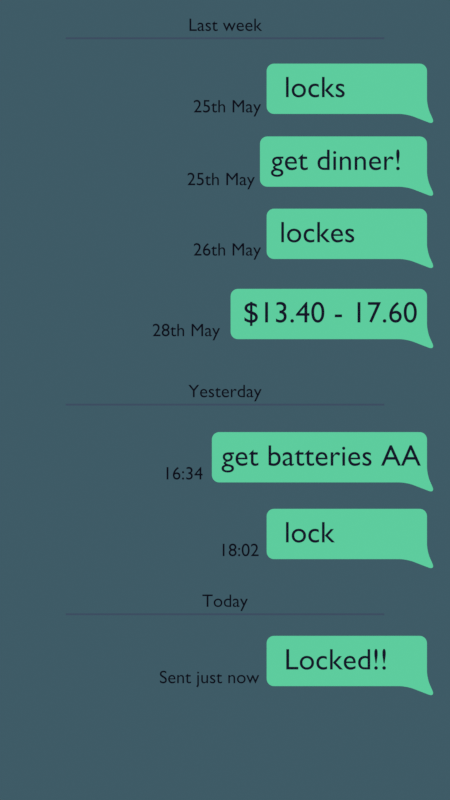 # Source: message.blend  (saved by Blender 4.3.34; exported with 4.5.12 LTS)
import bpy
from mathutils import Matrix  # noqa: F401  (used for matrix-valued properties, if any)

bpy.ops.wm.read_factory_settings(use_empty=True)
scene = bpy.context.scene
scene.name = 'Scene'

# ---- collections
col_collection = bpy.data.collections.new('Collection'); scene.collection.children.link(col_collection)

# ---- materials (node trees are filled in below, after node groups)
mat_material_001 = bpy.data.materials.new('Material.001')
mat_material_002 = bpy.data.materials.new('Material.002')
mat_material_003 = bpy.data.materials.new('Material.003')
mat_material_004 = bpy.data.materials.new('Material.004')
mat_material_005 = bpy.data.materials.new('Material.005')

# ---- material node trees
mat_material_001.use_nodes = True; mat_material_001.node_tree.nodes.clear()
_N = mat_material_001.node_tree.nodes; _L = mat_material_001.node_tree.links
n0 = _N.new('ShaderNodeOutputMaterial'); n0.name = 'Material Output'; n0.location = (300, 300)
n1 = _N.new('ShaderNodeRGB'); n1.name = 'RGB'; n1.location = (118, 289)
n1.outputs[0].default_value = (0.0492, 0.1052, 0.134, 1.0)
_L.new(n1.outputs[0], n0.inputs[0])
n0.is_active_output = True
mat_material_002.use_nodes = True; mat_material_002.node_tree.nodes.clear()
_N = mat_material_002.node_tree.nodes; _L = mat_material_002.node_tree.links
n0 = _N.new('ShaderNodeOutputMaterial'); n0.name = 'Material Output'; n0.location = (300, 300)
n1 = _N.new('ShaderNodeRGB'); n1.name = 'RGB'; n1.location = (118, 289)
n1.outputs[0].default_value = (0.1102, 0.6055, 0.34, 1.0)
_L.new(n1.outputs[0], n0.inputs[0])
n0.is_active_output = True
mat_material_003.use_nodes = True; mat_material_003.node_tree.nodes.clear()
_N = mat_material_003.node_tree.nodes; _L = mat_material_003.node_tree.links
n0 = _N.new('ShaderNodeOutputMaterial'); n0.name = 'Material Output'; n0.location = (300, 300)
n1 = _N.new('ShaderNodeRGB'); n1.name = 'RGB'; n1.location = (-44, 323)
n1.outputs[0].default_value = (0.007934, 0.007266, 0.0212, 1.0)
_L.new(n1.outputs[0], n0.inputs[0])
n0.is_active_output = True
mat_material_004.use_nodes = True; mat_material_004.node_tree.nodes.clear()
_N = mat_material_004.node_tree.nodes; _L = mat_material_004.node_tree.links
n0 = _N.new('ShaderNodeOutputMaterial'); n0.name = 'Material Output'; n0.location = (300, 300)
n1 = _N.new('ShaderNodeRGB'); n1.name = 'RGB'; n1.location = (-44, 323)
n1.outputs[0].default_value = (0.004096, 0.00382, 0.009229, 1.0)
_L.new(n1.outputs[0], n0.inputs[0])
n0.is_active_output = True
mat_material_005.use_nodes = True; mat_material_005.node_tree.nodes.clear()
_N = mat_material_005.node_tree.nodes; _L = mat_material_005.node_tree.links
n0 = _N.new('ShaderNodeOutputMaterial'); n0.name = 'Material Output'; n0.location = (300, 300)
n1 = _N.new('ShaderNodeRGB'); n1.name = 'RGB'; n1.location = (40, 312)
n1.outputs[0].default_value = (0.04682, 0.07417, 0.1181, 1.0)
_L.new(n1.outputs[0], n0.inputs[0])
n0.is_active_output = True

# ---- world
world_world = bpy.data.worlds.new('World'); scene.world = world_world
world_world.use_nodes = True; world_world.node_tree.nodes.clear()
_N = world_world.node_tree.nodes; _L = world_world.node_tree.links
n0 = _N.new('ShaderNodeOutputWorld'); n0.name = 'World Output'; n0.location = (300, 300)
n1 = _N.new('ShaderNodeBackground'); n1.name = 'Background'; n1.location = (10, 300)
n1.inputs[0].default_value = (0.05088, 0.05088, 0.05088, 1.0)
_L.new(n1.outputs[0], n0.inputs[0])
n0.is_active_output = True
world_world.color = (0.05088, 0.05088, 0.05088)
world_world.use_sun_shadow = False
world_world.sun_shadow_jitter_overblur = 0.0

# ---- cameras
cam_camera = bpy.data.cameras.new('Camera')
cam_camera.type = 'ORTHO'
cam_camera.passepartout_alpha = 1.0

# ---- meshes
me_plane = bpy.data.meshes.new('Plane')
me_plane.from_pydata([(-1.0, -1.0, 0.0), (1.0, -1.0, 0.0), (-1.0, 1.0, 0.0), (1.0, 1.0, 0.0)], [], [(0, 1, 3, 2)])
_uv = me_plane.uv_layers.new(name='UVMap')
_uv.uv.foreach_set('vector', [0.0, 0.0, 1.0, 0.0, 1.0, 1.0, 0.0, 1.0])
me_plane.materials.append(mat_material_001)
me_plane.update()
me_plane_003 = bpy.data.meshes.new('Plane.003')
me_plane_003.from_pydata([(-1.092, 0.0721, 0.0), (0.0, 0.0, 0.0), (-1.092, 0.3972, 0.0), (-0.05525, 0.3972, 0.0), (-0.1872, 0.0721, 0.0), (-0.1872, 0.3972, 0.0), (-1.092, 0.1668, 0.0), (-0.05525, 0.1217, 0.0), (-0.1872, 0.1668, 0.0)], [], [(8, 7, 3, 5), (6, 8, 5, 2), (0, 4, 8, 6), (4, 1, 7, 8)])
_uv = me_plane_003.uv_layers.new(name='UVMap')
_uv.uv.foreach_set('vector', [0.8727, 0.2913, 1.0, 0.2913, 1.0, 1.0, 0.8727, 1.0, 0.0, 0.2913, 0.8727, 0.2913, 0.8727, 1.0, 0.0, 1.0, 0.0, 0.0, 0.8727, 0.0, 0.8727, 0.2913, 0.0, 0.2913, 0.8727, 0.0, 1.0, 0.0, 1.0, 0.2913, 0.8727, 0.2913])
me_plane_003.materials.append(mat_material_002)
me_plane_003.update()
me_plane_004 = bpy.data.meshes.new('Plane.004')
me_plane_004.from_pydata([(-1.092, 0.0721, 0.0), (0.0, 0.0, 0.0), (-1.092, 0.3972, 0.0), (-0.05525, 0.3972, 0.0), (-0.1872, 0.0721, 0.0), (-0.1872, 0.3972, 0.0), (-1.092, 0.1668, 0.0), (-0.05525, 0.1217, 0.0), (-0.1872, 0.1668, 0.0)], [], [(8, 7, 3, 5), (6, 8, 5, 2), (0, 4, 8, 6), (4, 1, 7, 8)])
_uv = me_plane_004.uv_layers.new(name='UVMap')
_uv.uv.foreach_set('vector', [0.8727, 0.2913, 1.0, 0.2913, 1.0, 1.0, 0.8727, 1.0, 0.0, 0.2913, 0.8727, 0.2913, 0.8727, 1.0, 0.0, 1.0, 0.0, 0.0, 0.8727, 0.0, 0.8727, 0.2913, 0.0, 0.2913, 0.8727, 0.0, 1.0, 0.0, 1.0, 0.2913, 0.8727, 0.2913])
me_plane_004.materials.append(mat_material_002)
me_plane_004.update()
me_plane_005 = bpy.data.meshes.new('Plane.005')
me_plane_005.from_pydata([(-1.446, 0.0721, 0.0), (0.0, 0.0, 0.0), (-1.446, 0.3972, 0.0), (-0.05525, 0.3972, 0.0), (-0.1872, 0.0721, 0.0), (-0.1872, 0.3972, 0.0), (-1.446, 0.1668, 0.0), (-0.05525, 0.1217, 0.0), (-0.1872, 0.1668, 0.0)], [], [(8, 7, 3, 5), (6, 8, 5, 2), (0, 4, 8, 6), (4, 1, 7, 8)])
_uv = me_plane_005.uv_layers.new(name='UVMap')
_uv.uv.foreach_set('vector', [0.8727, 0.2913, 1.0, 0.2913, 1.0, 1.0, 0.8727, 1.0, 0.0, 0.2913, 0.8727, 0.2913, 0.8727, 1.0, 0.0, 1.0, 0.0, 0.0, 0.8727, 0.0, 0.8727, 0.2913, 0.0, 0.2913, 0.8727, 0.0, 1.0, 0.0, 1.0, 0.2913, 0.8727, 0.2913])
me_plane_005.materials.append(mat_material_002)
me_plane_005.update()
me_plane_006 = bpy.data.meshes.new('Plane.006')
me_plane_006.from_pydata([(-1.325, 0.0721, 0.0), (0.0, 0.0, 0.0), (-1.325, 0.3972, 0.0), (-0.05525, 0.3972, 0.0), (-0.1872, 0.0721, 0.0), (-0.1872, 0.3972, 0.0), (-1.325, 0.1668, 0.0), (-0.05525, 0.1217, 0.0), (-0.1872, 0.1668, 0.0)], [], [(8, 7, 3, 5), (6, 8, 5, 2), (0, 4, 8, 6), (4, 1, 7, 8)])
_uv = me_plane_006.uv_layers.new(name='UVMap')
_uv.uv.foreach_set('vector', [0.8727, 0.2913, 1.0, 0.2913, 1.0, 1.0, 0.8727, 1.0, 0.0, 0.2913, 0.8727, 0.2913, 0.8727, 1.0, 0.0, 1.0, 0.0, 0.0, 0.8727, 0.0, 0.8727, 0.2913, 0.0, 0.2913, 0.8727, 0.0, 1.0, 0.0, 1.0, 0.2913, 0.8727, 0.2913])
me_plane_006.materials.append(mat_material_002)
me_plane_006.update()
me_plane_007 = bpy.data.meshes.new('Plane.007')
me_plane_007.from_pydata([(-1.092, 0.0721, 0.0), (0.0, 0.0, 0.0), (-1.092, 0.3972, 0.0), (-0.05525, 0.3972, 0.0), (-0.1872, 0.0721, 0.0), (-0.1872, 0.3972, 0.0), (-1.092, 0.1668, 0.0), (-0.05525, 0.1217, 0.0), (-0.1872, 0.1668, 0.0)], [], [(8, 7, 3, 5), (6, 8, 5, 2), (0, 4, 8, 6), (4, 1, 7, 8)])
_uv = me_plane_007.uv_layers.new(name='UVMap')
_uv.uv.foreach_set('vector', [0.8727, 0.2913, 1.0, 0.2913, 1.0, 1.0, 0.8727, 1.0, 0.0, 0.2913, 0.8727, 0.2913, 0.8727, 1.0, 0.0, 1.0, 0.0, 0.0, 0.8727, 0.0, 0.8727, 0.2913, 0.0, 0.2913, 0.8727, 0.0, 1.0, 0.0, 1.0, 0.2913, 0.8727, 0.2913])
me_plane_007.materials.append(mat_material_002)
me_plane_007.update()
me_plane_008 = bpy.data.meshes.new('Plane.008')
me_plane_008.from_pydata([(-1.135, 0.0721, 0.0), (0.0, 0.0, 0.0), (-1.135, 0.3972, 0.0), (-0.05525, 0.3972, 0.0), (-0.1872, 0.0721, 0.0), (-0.1872, 0.3972, 0.0), (-1.135, 0.1668, 0.0), (-0.05525, 0.1217, 0.0), (-0.1872, 0.1668, 0.0)], [], [(8, 7, 3, 5), (6, 8, 5, 2), (0, 4, 8, 6), (4, 1, 7, 8)])
_uv = me_plane_008.uv_layers.new(name='UVMap')
_uv.uv.foreach_set('vector', [0.8727, 0.2913, 1.0, 0.2913, 1.0, 1.0, 0.8727, 1.0, 0.0, 0.2913, 0.8727, 0.2913, 0.8727, 1.0, 0.0, 1.0, 0.0, 0.0, 0.8727, 0.0, 0.8727, 0.2913, 0.0, 0.2913, 0.8727, 0.0, 1.0, 0.0, 1.0, 0.2913, 0.8727, 0.2913])
me_plane_008.materials.append(mat_material_002)
me_plane_008.update()
me_plane_010 = bpy.data.meshes.new('Plane.010')
me_plane_010.from_pydata([(-1.0, -1.0, 0.0), (1.0, -1.0, 0.0), (-1.0, 1.0, 0.0), (1.0, 1.0, 0.0)], [], [(0, 1, 3, 2)])
_uv = me_plane_010.uv_layers.new(name='UVMap')
_uv.uv.foreach_set('vector', [0.0, 0.0, 1.0, 0.0, 1.0, 1.0, 0.0, 1.0])
me_plane_010.materials.append(mat_material_005)
me_plane_010.update()
me_plane_011 = bpy.data.meshes.new('Plane.011')
me_plane_011.from_pydata([(-1.0, -1.0, 0.0), (1.0, -1.0, 0.0), (-1.0, 1.0, 0.0), (1.0, 1.0, 0.0)], [], [(0, 1, 3, 2)])
_uv = me_plane_011.uv_layers.new(name='UVMap')
_uv.uv.foreach_set('vector', [0.0, 0.0, 1.0, 0.0, 1.0, 1.0, 0.0, 1.0])
me_plane_011.materials.append(mat_material_005)
me_plane_011.update()
me_plane_012 = bpy.data.meshes.new('Plane.012')
me_plane_012.from_pydata([(-1.0, -1.0, 0.0), (1.0, -1.0, 0.0), (-1.0, 1.0, 0.0), (1.0, 1.0, 0.0)], [], [(0, 1, 3, 2)])
_uv = me_plane_012.uv_layers.new(name='UVMap')
_uv.uv.foreach_set('vector', [0.0, 0.0, 1.0, 0.0, 1.0, 1.0, 0.0, 1.0])
me_plane_012.materials.append(mat_material_005)
me_plane_012.update()
me_plane_013 = bpy.data.meshes.new('Plane.013')
me_plane_013.from_pydata([(-1.092, 0.0721, 0.0), (0.0, 0.0, 0.0), (-1.092, 0.3972, 0.0), (-0.05525, 0.3972, 0.0), (-0.1872, 0.0721, 0.0), (-0.1872, 0.3972, 0.0), (-1.092, 0.1668, 0.0), (-0.05525, 0.1217, 0.0), (-0.1872, 0.1668, 0.0)], [], [(8, 7, 3, 5), (6, 8, 5, 2), (0, 4, 8, 6), (4, 1, 7, 8)])
_uv = me_plane_013.uv_layers.new(name='UVMap')
_uv.uv.foreach_set('vector', [0.8727, 0.2913, 1.0, 0.2913, 1.0, 1.0, 0.8727, 1.0, 0.0, 0.2913, 0.8727, 0.2913, 0.8727, 1.0, 0.0, 1.0, 0.0, 0.0, 0.8727, 0.0, 0.8727, 0.2913, 0.0, 0.2913, 0.8727, 0.0, 1.0, 0.0, 1.0, 0.2913, 0.8727, 0.2913])
me_plane_013.materials.append(mat_material_002)
me_plane_013.update()

# ---- curves / text
txt_text_004 = bpy.data.curves.new('Text.004', 'FONT')
txt_text_004.dimensions = '2D'
txt_text_004.body = 'Locked!!'
txt_text_004.materials.append(mat_material_003)
txt_text_005 = bpy.data.curves.new('Text.005', 'FONT')
txt_text_005.dimensions = '2D'
txt_text_005.body = 'Sent just now'
txt_text_005.materials.append(mat_material_004)
txt_text_005.align_x = 'RIGHT'
txt_text_006 = bpy.data.curves.new('Text.006', 'FONT')
txt_text_006.dimensions = '2D'
txt_text_006.body = 'lock'
txt_text_006.materials.append(mat_material_003)
txt_text_007 = bpy.data.curves.new('Text.007', 'FONT')
txt_text_007.dimensions = '2D'
txt_text_007.body = '18:02'
txt_text_007.materials.append(mat_material_004)
txt_text_007.align_x = 'RIGHT'
txt_text_008 = bpy.data.curves.new('Text.008', 'FONT')
txt_text_008.dimensions = '2D'
txt_text_008.body = 'get batteries AA'
txt_text_008.materials.append(mat_material_003)
txt_text_009 = bpy.data.curves.new('Text.009', 'FONT')
txt_text_009.dimensions = '2D'
txt_text_009.body = '16:34'
txt_text_009.materials.append(mat_material_004)
txt_text_009.align_x = 'RIGHT'
txt_text_010 = bpy.data.curves.new('Text.010', 'FONT')
txt_text_010.dimensions = '2D'
txt_text_010.body = '$13.40 - 17.60'
txt_text_010.materials.append(mat_material_003)
txt_text_011 = bpy.data.curves.new('Text.011', 'FONT')
txt_text_011.dimensions = '2D'
txt_text_011.body = '28th May'
txt_text_011.materials.append(mat_material_004)
txt_text_011.align_x = 'RIGHT'
txt_text_012 = bpy.data.curves.new('Text.012', 'FONT')
txt_text_012.dimensions = '2D'
txt_text_012.body = 'lockes'
txt_text_012.materials.append(mat_material_003)
txt_text_013 = bpy.data.curves.new('Text.013', 'FONT')
txt_text_013.dimensions = '2D'
txt_text_013.body = 'Yesterday'
txt_text_013.materials.append(mat_material_004)
txt_text_013.align_x = 'CENTER'
txt_text_014 = bpy.data.curves.new('Text.014', 'FONT')
txt_text_014.dimensions = '2D'
txt_text_014.body = 'get dinner!'
txt_text_014.materials.append(mat_material_003)
txt_text_019 = bpy.data.curves.new('Text.019', 'FONT')
txt_text_019.dimensions = '2D'
txt_text_019.body = 'Last week'
txt_text_019.materials.append(mat_material_004)
txt_text_019.align_x = 'CENTER'
txt_text_020 = bpy.data.curves.new('Text.020', 'FONT')
txt_text_020.dimensions = '2D'
txt_text_020.body = 'Today'
txt_text_020.materials.append(mat_material_004)
txt_text_020.align_x = 'CENTER'
txt_text_021 = bpy.data.curves.new('Text.021', 'FONT')
txt_text_021.dimensions = '2D'
txt_text_021.body = '26th May'
txt_text_021.materials.append(mat_material_004)
txt_text_021.align_x = 'RIGHT'
txt_text_022 = bpy.data.curves.new('Text.022', 'FONT')
txt_text_022.dimensions = '2D'
txt_text_022.body = '25th May'
txt_text_022.materials.append(mat_material_004)
txt_text_022.align_x = 'RIGHT'
txt_text_023 = bpy.data.curves.new('Text.023', 'FONT')
txt_text_023.dimensions = '2D'
txt_text_023.body = 'locks'
txt_text_023.materials.append(mat_material_003)
txt_text_024 = bpy.data.curves.new('Text.024', 'FONT')
txt_text_024.dimensions = '2D'
txt_text_024.body = '25th May'
txt_text_024.materials.append(mat_material_004)
txt_text_024.align_x = 'RIGHT'

# ---- objects
ob_camera = bpy.data.objects.new('Camera', cam_camera)
ob_plane = bpy.data.objects.new('Plane', me_plane)
ob_plane_001 = bpy.data.objects.new('Plane.001', me_plane_003)
ob_text_001 = bpy.data.objects.new('Text.001', txt_text_004)
ob_text_004 = bpy.data.objects.new('Text.004', txt_text_005)
ob_plane_002 = bpy.data.objects.new('Plane.002', me_plane_004)
ob_text_002 = bpy.data.objects.new('Text.002', txt_text_006)
ob_text_003 = bpy.data.objects.new('Text.003', txt_text_007)
ob_plane_003 = bpy.data.objects.new('Plane.003', me_plane_005)
ob_text_005 = bpy.data.objects.new('Text.005', txt_text_008)
ob_text_006 = bpy.data.objects.new('Text.006', txt_text_009)
ob_plane_004 = bpy.data.objects.new('Plane.004', me_plane_006)
ob_text_007 = bpy.data.objects.new('Text.007', txt_text_010)
ob_text_008 = bpy.data.objects.new('Text.008', txt_text_011)
ob_plane_005 = bpy.data.objects.new('Plane.005', me_plane_007)
ob_text_009 = bpy.data.objects.new('Text.009', txt_text_012)
ob_text_010 = bpy.data.objects.new('Text.010', txt_text_013)
ob_plane_006 = bpy.data.objects.new('Plane.006', me_plane_008)
ob_text_011 = bpy.data.objects.new('Text.011', txt_text_014)
ob_plane_007 = bpy.data.objects.new('Plane.007', me_plane_010)
ob_text_013 = bpy.data.objects.new('Text.013', txt_text_019)
ob_plane_008 = bpy.data.objects.new('Plane.008', me_plane_011)
ob_text_014 = bpy.data.objects.new('Text.014', txt_text_020)
ob_plane_009 = bpy.data.objects.new('Plane.009', me_plane_012)
ob_text_012 = bpy.data.objects.new('Text.012', txt_text_021)
ob_text_015 = bpy.data.objects.new('Text.015', txt_text_022)
ob_plane_010 = bpy.data.objects.new('Plane.010', me_plane_013)
ob_text_016 = bpy.data.objects.new('Text.016', txt_text_023)
ob_text_017 = bpy.data.objects.new('Text.017', txt_text_024)

# ---- transforms, parenting, visibility, modifiers, constraints
ob_camera.location = (0.0, 0.0, 10.46)
ob_plane.location = (0.0, 0.0, 0.0)
ob_plane.scale = (9.733, 9.733, 9.733)
ob_plane_001.parent = ob_plane_009
ob_plane_001.matrix_parent_inverse = Matrix(((0.8367, -0.0, -0.0, -0.0), (-0.0, 141.9, 0.0, 228.1), (-0.0, -0.0, 1.0, -0.59), (-0.0, 0.0, -0.0, 1.0)))
ob_plane_001.location = (1.579, -2.23, 0.1468)
ob_plane_001.scale = (1.16, 1.16, 1.16)
_m = ob_plane_001.modifiers.new('Bevel', 'BEVEL')
_m.width = 0.055
_m.width_pct = 0.055
_m.segments = 7
_m.affect = 'VERTICES'
ob_text_001.parent = ob_plane_001
ob_text_001.matrix_parent_inverse = Matrix(((0.8617, -0.0, -0.0, -1.361), (-0.0, 0.8617, 0.0, 1.922), (-0.0, -0.0, 0.8617, -0.1265), (-0.0, 0.0, -0.0, 1.0)))
ob_text_001.location = (0.4429, -2.022, 0.1783)
ob_text_001.scale = (0.2238, 0.2238, 0.2238)
ob_text_004.parent = ob_plane_001
ob_text_004.matrix_parent_inverse = Matrix(((0.8617, -0.0, -0.0, -1.361), (-0.0, 0.8617, 0.0, 1.922), (-0.0, -0.0, 0.8617, -0.1265), (-0.0, 0.0, -0.0, 1.0)))
ob_text_004.location = (0.2569, -2.125, 0.1486)
ob_text_004.scale = (0.1358, 0.1358, 0.1358)
ob_plane_002.location = (1.579, -1.277, 0.1468)
ob_plane_002.scale = (1.16, 1.16, 1.16)
_m = ob_plane_002.modifiers.new('Bevel', 'BEVEL')
_m.width = 0.055
_m.width_pct = 0.055
_m.segments = 7
_m.affect = 'VERTICES'
ob_text_002.location = (0.4429, -1.068, 0.1783)
ob_text_002.scale = (0.2238, 0.2238, 0.2238)
ob_text_003.location = (0.2569, -1.171, 0.1486)
ob_text_003.scale = (0.1358, 0.1358, 0.1358)
ob_plane_003.location = (1.579, -0.7016, 0.1468)
ob_plane_003.scale = (1.16, 1.16, 1.16)
_m = ob_plane_003.modifiers.new('Bevel', 'BEVEL')
_m.width = 0.055
_m.width_pct = 0.055
_m.segments = 7
_m.affect = 'VERTICES'
ob_text_005.location = (-0.02611, -0.4927, 0.1783)
ob_text_005.scale = (0.2238, 0.2238, 0.2238)
ob_text_006.location = (-0.1638, -0.596, 0.1486)
ob_text_006.scale = (0.1358, 0.1358, 0.1358)
ob_plane_004.location = (1.579, 0.3728, 0.1468)
ob_plane_004.scale = (1.16, 1.16, 1.16)
_m = ob_plane_004.modifiers.new('Bevel', 'BEVEL')
_m.width = 0.055
_m.width_pct = 0.055
_m.segments = 7
_m.affect = 'VERTICES'
ob_text_007.location = (0.1342, 0.5816, 0.1783)
ob_text_007.scale = (0.2238, 0.2238, 0.2238)
ob_text_008.location = (-0.03685, 0.4784, 0.1486)
ob_text_008.scale = (0.1358, 0.1358, 0.1358)
ob_plane_005.location = (1.579, 0.974, 0.1468)
ob_plane_005.scale = (1.16, 1.16, 1.16)
_m = ob_plane_005.modifiers.new('Bevel', 'BEVEL')
_m.width = 0.055
_m.width_pct = 0.055
_m.segments = 7
_m.affect = 'VERTICES'
ob_text_009.location = (0.4076, 1.183, 0.1783)
ob_text_009.scale = (0.2238, 0.2238, 0.2238)
ob_text_010.location = (0.0, 0.02079, 0.04997)
ob_text_010.scale = (0.1358, 0.1358, 0.1358)
ob_plane_006.location = (1.579, 1.516, 0.1468)
ob_plane_006.scale = (1.16, 1.16, 1.16)
_m = ob_plane_006.modifiers.new('Bevel', 'BEVEL')
_m.width = 0.055
_m.width_pct = 0.055
_m.segments = 7
_m.affect = 'VERTICES'
ob_text_011.location = (0.3443, 1.725, 0.1783)
ob_text_011.scale = (0.2238, 0.2238, 0.2238)
ob_plane_007.location = (0.0, -0.0347, 0.59)
ob_plane_007.scale = (1.195, 0.007047, 1.0)
ob_text_013.location = (0.0, 2.768, 0.04997)
ob_text_013.scale = (0.1358, 0.1358, 0.1358)
ob_plane_008.location = (0.0, 2.713, 0.59)
ob_plane_008.scale = (1.195, 0.007047, 1.0)
ob_text_014.parent = ob_plane_009
ob_text_014.matrix_parent_inverse = Matrix(((0.8367, -0.0, -0.0, -0.0), (-0.0, 141.9, 0.0, 228.1), (-0.0, -0.0, 1.0, -0.59), (-0.0, 0.0, -0.0, 1.0)))
ob_text_014.location = (0.0, -1.552, 0.04997)
ob_text_014.scale = (0.1358, 0.1358, 0.1358)
ob_plane_009.location = (0.0, -1.607, 0.59)
ob_plane_009.scale = (1.195, 0.007047, 1.0)
ob_text_012.location = (0.2705, 1.083, 0.1486)
ob_text_012.scale = (0.1358, 0.1358, 0.1358)
ob_text_015.location = (0.2237, 1.611, 0.1486)
ob_text_015.scale = (0.1358, 0.1358, 0.1358)
ob_plane_010.location = (1.579, 2.062, 0.1468)
ob_plane_010.scale = (1.16, 1.16, 1.16)
_m = ob_plane_010.modifiers.new('Bevel', 'BEVEL')
_m.width = 0.055
_m.width_pct = 0.055
_m.segments = 7
_m.affect = 'VERTICES'
ob_text_016.location = (0.4429, 2.271, 0.1783)
ob_text_016.scale = (0.2238, 0.2238, 0.2238)
ob_text_017.location = (0.2705, 2.157, 0.1486)
ob_text_017.scale = (0.1358, 0.1358, 0.1358)

# ---- collection membership
col_collection.objects.link(ob_camera)
col_collection.objects.link(ob_plane)
col_collection.objects.link(ob_plane_001)
col_collection.objects.link(ob_text_001)
col_collection.objects.link(ob_text_004)
col_collection.objects.link(ob_plane_002)
col_collection.objects.link(ob_text_002)
col_collection.objects.link(ob_text_003)
col_collection.objects.link(ob_plane_003)
col_collection.objects.link(ob_text_005)
col_collection.objects.link(ob_text_006)
col_collection.objects.link(ob_plane_004)
col_collection.objects.link(ob_text_007)
col_collection.objects.link(ob_text_008)
col_collection.objects.link(ob_plane_005)
col_collection.objects.link(ob_text_009)
col_collection.objects.link(ob_text_010)
col_collection.objects.link(ob_plane_006)
col_collection.objects.link(ob_text_011)
col_collection.objects.link(ob_plane_007)
col_collection.objects.link(ob_text_013)
col_collection.objects.link(ob_plane_008)
col_collection.objects.link(ob_text_014)
col_collection.objects.link(ob_plane_009)
col_collection.objects.link(ob_text_012)
col_collection.objects.link(ob_text_015)
col_collection.objects.link(ob_plane_010)
col_collection.objects.link(ob_text_016)
col_collection.objects.link(ob_text_017)

# ---- scene / render settings (as saved in the file)
scene.camera = ob_camera
scene.frame_start = 1; scene.frame_end = 30; scene.frame_set(30)
scene.render.engine = 'BLENDER_EEVEE_NEXT'
scene.render.image_settings.file_format = 'FFMPEG'
scene.render.image_settings.color_mode = 'RGB'
scene.render.resolution_x = 1080
scene.render.resolution_y = 1920
scene.cycles.use_denoising = False
scene.view_settings.view_transform = 'Standard'
bpy.context.view_layer.update()

# ---- added for rendering (the .blend has no usable light): sun
light_auto_sun = bpy.data.lights.new('AutoSun', 'SUN')
light_auto_sun.energy = 3.0
light_auto_sun.angle = 0.0523599
ob_auto_sun = bpy.data.objects.new('AutoSun', light_auto_sun)
scene.collection.objects.link(ob_auto_sun)
ob_auto_sun.rotation_euler = (0.872665, 0.174533, 0.523599)
bpy.context.view_layer.update()
